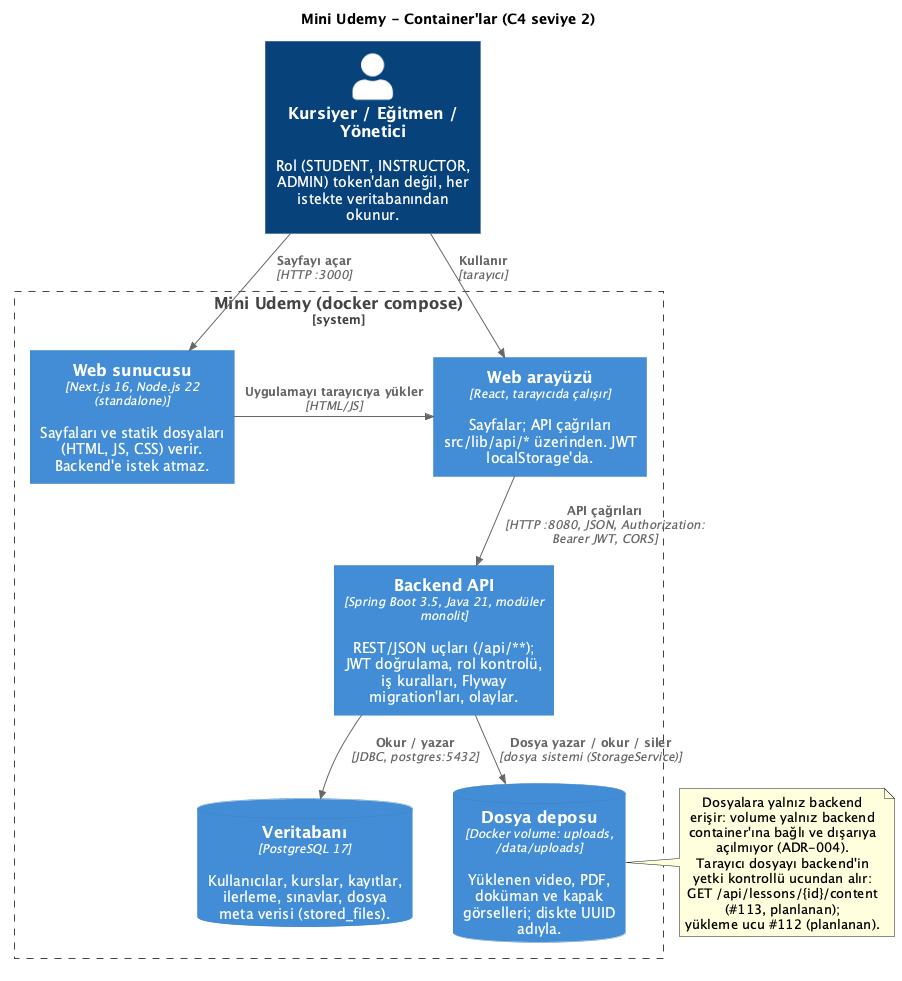

The diagram above was rendered by PlantUML. Its source (embedded in the PNG):
@startuml c4-container
' C4 seviye 2 — container'lar (#87). Portlar ve adlar docker-compose.yml ile aynı; tutarlılık tablosu PR #87/#94'te.
' Render: java -jar plantuml.jar -tpng -tsvg docs/diagrams/c4-container.puml (Graphviz gerekmez: smetana)
!pragma layout smetana
!include <C4/C4_Container>

LAYOUT_TOP_DOWN()
HIDE_STEREOTYPE()

title Mini Udemy - Container'lar (C4 seviye 2)

Person(users, "Kursiyer / Eğitmen / Yönetici", "Rol (STUDENT, INSTRUCTOR, ADMIN) token'dan değil, her istekte veritabanından okunur.")

System_Boundary(mu, "Mini Udemy (docker compose)") {
  Container(web, "Web sunucusu", "Next.js 16, Node.js 22 (standalone)", "Sayfaları ve statik dosyaları (HTML, JS, CSS) verir. Backend'e istek atmaz.")
  Container(spa, "Web arayüzü", "React, tarayıcıda çalışır", "Sayfalar; API çağrıları src/lib/api/* üzerinden. JWT localStorage'da.")
  Container(api, "Backend API", "Spring Boot 3.5, Java 21, modüler monolit", "REST/JSON uçları (/api/**); JWT doğrulama, rol kontrolü, iş kuralları, Flyway migration'ları, olaylar.")
  ContainerDb(db, "Veritabanı", "PostgreSQL 17", "Kullanıcılar, kurslar, kayıtlar, ilerleme, sınavlar, dosya meta verisi (stored_files).")
  ContainerDb(files, "Dosya deposu", "Docker volume: uploads, /data/uploads", "Yüklenen video, PDF, doküman ve kapak görselleri; diskte UUID adıyla.")
}

Rel(users, spa, "Kullanır", "tarayıcı")
Rel(users, web, "Sayfayı açar", "HTTP :3000")
Rel_R(web, spa, "Uygulamayı tarayıcıya yükler", "HTML/JS")
Rel(spa, api, "API çağrıları", "HTTP :8080, JSON, Authorization: Bearer JWT, CORS")
Rel(api, db, "Okur / yazar", "JDBC, postgres:5432")
Rel(api, files, "Dosya yazar / okur / siler", "dosya sistemi (StorageService)")

note right of files
  Dosyalara yalnız backend erişir: volume yalnız backend
  container'ına bağlı ve dışarıya açılmıyor (ADR-004).
  Tarayıcı dosyayı backend'in yetki kontrollü ucundan alır:
  GET /api/lessons/{id}/content (#113, planlanan);
  yükleme ucu #112 (planlanan).
end note
@enduml